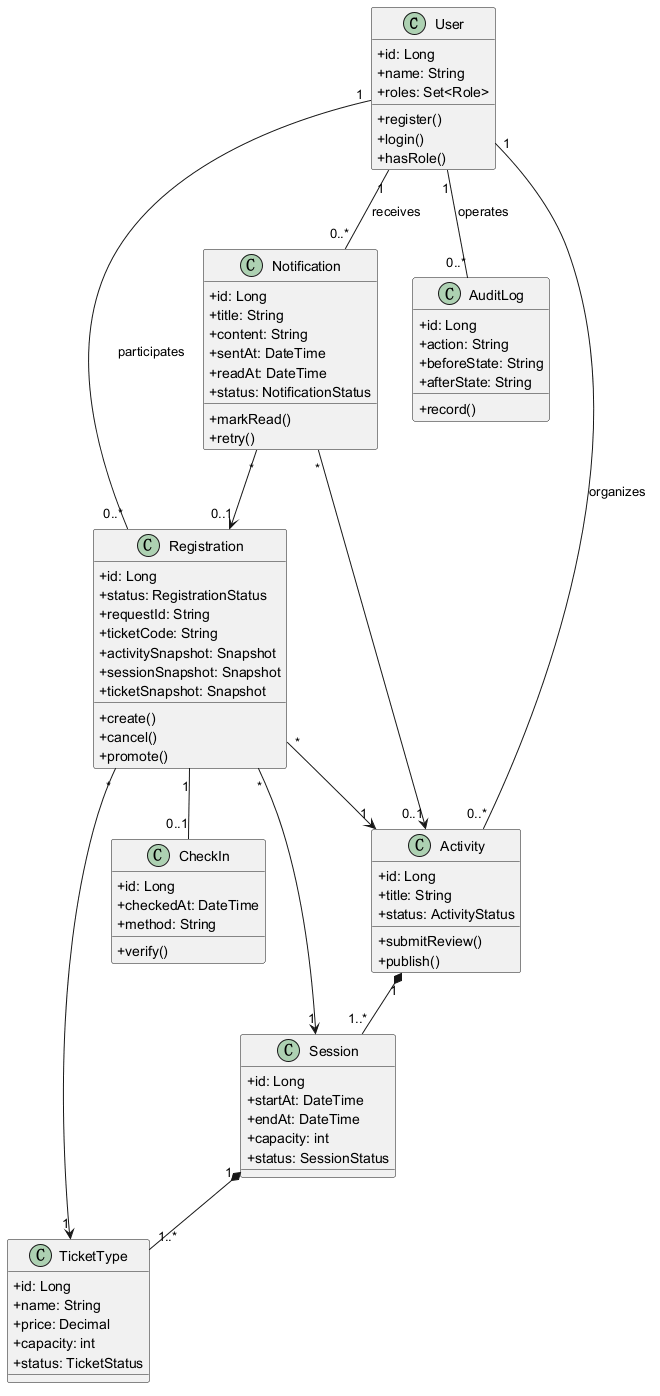

The diagram above was rendered by PlantUML. Its source (embedded in the PNG):
@startuml
skinparam classAttributeIconSize 0
class User {
  +id: Long
  +name: String
  +roles: Set<Role>
  +register()
  +login()
  +hasRole()
}
class Activity {
  +id: Long
  +title: String
  +status: ActivityStatus
  +submitReview()
  +publish()
}
class Session {
  +id: Long
  +startAt: DateTime
  +endAt: DateTime
  +capacity: int
  +status: SessionStatus
}
class TicketType {
  +id: Long
  +name: String
  +price: Decimal
  +capacity: int
  +status: TicketStatus
}
class Registration {
  +id: Long
  +status: RegistrationStatus
  +requestId: String
  +ticketCode: String
  +activitySnapshot: Snapshot
  +sessionSnapshot: Snapshot
  +ticketSnapshot: Snapshot
  +create()
  +cancel()
  +promote()
}
class CheckIn {
  +id: Long
  +checkedAt: DateTime
  +method: String
  +verify()
}
class AuditLog {
  +id: Long
  +action: String
  +beforeState: String
  +afterState: String
  +record()
}
class Notification {
  +id: Long
  +title: String
  +content: String
  +sentAt: DateTime
  +readAt: DateTime
  +status: NotificationStatus
  +markRead()
  +retry()
}
User "1" -- "0..*" Activity : organizes
Activity "1" *-- "1..*" Session
Session "1" *-- "1..*" TicketType
User "1" -- "0..*" Registration : participates
Registration "*" --> "1" Activity
Registration "*" --> "1" Session
Registration "*" --> "1" TicketType
Registration "1" -- "0..1" CheckIn
User "1" -- "0..*" AuditLog : operates
User "1" -- "0..*" Notification : receives
Notification "*" --> "0..1" Activity
Notification "*" --> "0..1" Registration
@enduml